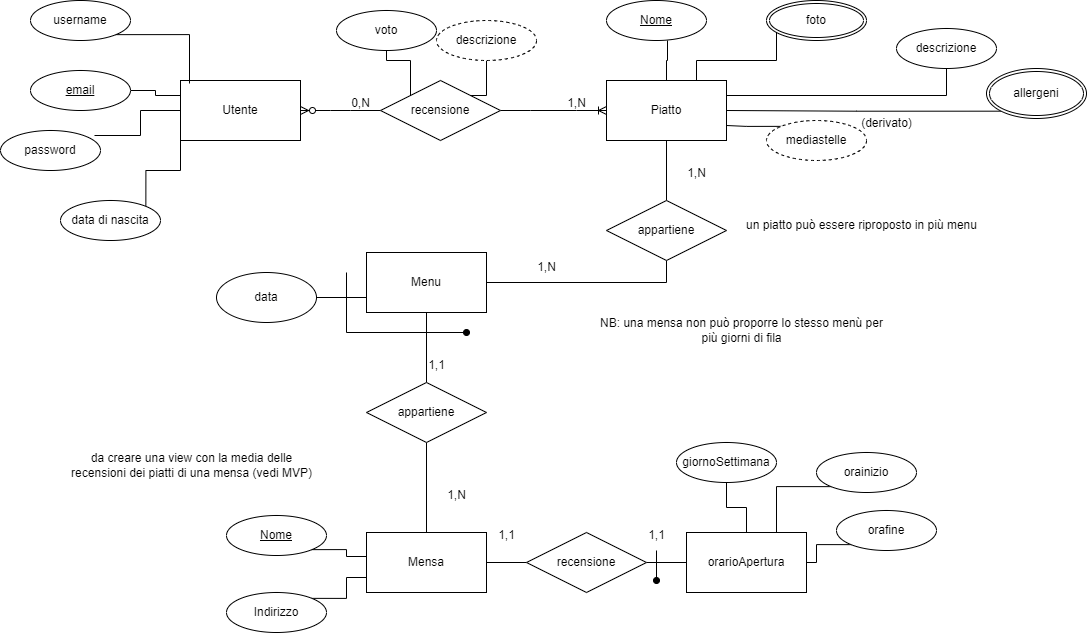

The diagram above was exported from draw.io. Its source (the exported page's mxGraphModel, read from the mxfile embedded in the PNG):
<mxGraphModel dx="1434" dy="744" grid="1" gridSize="10" guides="1" tooltips="1" connect="1" arrows="1" fold="1" page="1" pageScale="1" pageWidth="827" pageHeight="1169" math="0" shadow="0">
  <root>
    <mxCell id="0" />
    <mxCell id="1" parent="0" />
    <mxCell id="Ey5A80XtZCXgCvSUQsm4-30" style="edgeStyle=orthogonalEdgeStyle;rounded=0;orthogonalLoop=1;jettySize=auto;html=1;exitX=0;exitY=0.25;exitDx=0;exitDy=0;entryX=1;entryY=0.5;entryDx=0;entryDy=0;endArrow=none;endFill=0;" parent="1" source="3ptMqXyy2mtm8fmHqouC-1" target="Ey5A80XtZCXgCvSUQsm4-7" edge="1">
      <mxGeometry relative="1" as="geometry" />
    </mxCell>
    <mxCell id="Ey5A80XtZCXgCvSUQsm4-32" style="edgeStyle=orthogonalEdgeStyle;rounded=0;orthogonalLoop=1;jettySize=auto;html=1;exitX=0;exitY=1;exitDx=0;exitDy=0;entryX=1;entryY=0;entryDx=0;entryDy=0;endArrow=none;endFill=0;" parent="1" source="3ptMqXyy2mtm8fmHqouC-1" target="Ey5A80XtZCXgCvSUQsm4-3" edge="1">
      <mxGeometry relative="1" as="geometry" />
    </mxCell>
    <mxCell id="3ptMqXyy2mtm8fmHqouC-1" value="Utente" style="rounded=0;whiteSpace=wrap;html=1;" parent="1" vertex="1">
      <mxGeometry x="224" y="220" width="120" height="60" as="geometry" />
    </mxCell>
    <mxCell id="Ey5A80XtZCXgCvSUQsm4-2" value="password" style="ellipse;whiteSpace=wrap;html=1;align=center;" parent="1" vertex="1">
      <mxGeometry x="44" y="270" width="100" height="40" as="geometry" />
    </mxCell>
    <mxCell id="Ey5A80XtZCXgCvSUQsm4-3" value="data di nascita" style="ellipse;whiteSpace=wrap;html=1;align=center;" parent="1" vertex="1">
      <mxGeometry x="104" y="340" width="100" height="40" as="geometry" />
    </mxCell>
    <mxCell id="Ey5A80XtZCXgCvSUQsm4-35" style="edgeStyle=orthogonalEdgeStyle;rounded=0;orthogonalLoop=1;jettySize=auto;html=1;exitX=1;exitY=0.25;exitDx=0;exitDy=0;endArrow=none;endFill=0;" parent="1" source="Ey5A80XtZCXgCvSUQsm4-4" target="Ey5A80XtZCXgCvSUQsm4-11" edge="1">
      <mxGeometry relative="1" as="geometry" />
    </mxCell>
    <mxCell id="Ey5A80XtZCXgCvSUQsm4-4" value="Piatto" style="rounded=0;whiteSpace=wrap;html=1;" parent="1" vertex="1">
      <mxGeometry x="650" y="220" width="120" height="60" as="geometry" />
    </mxCell>
    <mxCell id="Ey5A80XtZCXgCvSUQsm4-7" value="email" style="ellipse;whiteSpace=wrap;html=1;align=center;fontStyle=4;" parent="1" vertex="1">
      <mxGeometry x="74" y="210" width="100" height="40" as="geometry" />
    </mxCell>
    <mxCell id="Ey5A80XtZCXgCvSUQsm4-8" value="Nome" style="ellipse;whiteSpace=wrap;html=1;align=center;fontStyle=4;" parent="1" vertex="1">
      <mxGeometry x="650" y="140" width="100" height="40" as="geometry" />
    </mxCell>
    <mxCell id="Ey5A80XtZCXgCvSUQsm4-11" value="descrizione" style="ellipse;whiteSpace=wrap;html=1;align=center;" parent="1" vertex="1">
      <mxGeometry x="940" y="168" width="100" height="40" as="geometry" />
    </mxCell>
    <mxCell id="Ey5A80XtZCXgCvSUQsm4-40" style="edgeStyle=orthogonalEdgeStyle;rounded=0;orthogonalLoop=1;jettySize=auto;html=1;exitX=0;exitY=0;exitDx=0;exitDy=0;entryX=0.5;entryY=1;entryDx=0;entryDy=0;endArrow=none;endFill=0;" parent="1" source="Ey5A80XtZCXgCvSUQsm4-12" target="Ey5A80XtZCXgCvSUQsm4-38" edge="1">
      <mxGeometry relative="1" as="geometry" />
    </mxCell>
    <mxCell id="Ey5A80XtZCXgCvSUQsm4-41" style="edgeStyle=orthogonalEdgeStyle;rounded=0;orthogonalLoop=1;jettySize=auto;html=1;exitX=1;exitY=0;exitDx=0;exitDy=0;entryX=0.5;entryY=1;entryDx=0;entryDy=0;endArrow=none;endFill=0;" parent="1" source="Ey5A80XtZCXgCvSUQsm4-12" target="Ey5A80XtZCXgCvSUQsm4-42" edge="1">
      <mxGeometry relative="1" as="geometry">
        <mxPoint x="560" y="190" as="targetPoint" />
      </mxGeometry>
    </mxCell>
    <mxCell id="Ey5A80XtZCXgCvSUQsm4-43" style="edgeStyle=orthogonalEdgeStyle;rounded=0;orthogonalLoop=1;jettySize=auto;html=1;exitX=0.5;exitY=1;exitDx=0;exitDy=0;entryX=0.5;entryY=0;entryDx=0;entryDy=0;endArrow=none;endFill=0;" parent="1" source="Ey5A80XtZCXgCvSUQsm4-13" target="Ey5A80XtZCXgCvSUQsm4-29" edge="1">
      <mxGeometry relative="1" as="geometry" />
    </mxCell>
    <mxCell id="Ey5A80XtZCXgCvSUQsm4-13" value="Menu&lt;span style=&quot;color: rgba(0, 0, 0, 0); font-family: monospace; font-size: 0px; text-align: start; text-wrap-mode: nowrap;&quot;&gt;%3CmxGraphModel%3E%3Croot%3E%3CmxCell%20id%3D%220%22%2F%3E%3CmxCell%20id%3D%221%22%20parent%3D%220%22%2F%3E%3CmxCell%20id%3D%222%22%20value%3D%22Piatto%22%20style%3D%22rounded%3D0%3BwhiteSpace%3Dwrap%3Bhtml%3D1%3B%22%20vertex%3D%221%22%20parent%3D%221%22%3E%3CmxGeometry%20x%3D%22550%22%20y%3D%22220%22%20width%3D%22120%22%20height%3D%2260%22%20as%3D%22geometry%22%2F%3E%3C%2FmxCell%3E%3C%2Froot%3E%3C%2FmxGraphModel%3E&lt;/span&gt;" style="rounded=0;whiteSpace=wrap;html=1;" parent="1" vertex="1">
      <mxGeometry x="410" y="392" width="120" height="60" as="geometry" />
    </mxCell>
    <mxCell id="Ey5A80XtZCXgCvSUQsm4-14" value="Mensa" style="rounded=0;whiteSpace=wrap;html=1;" parent="1" vertex="1">
      <mxGeometry x="410" y="672" width="120" height="60" as="geometry" />
    </mxCell>
    <mxCell id="Ey5A80XtZCXgCvSUQsm4-15" value="orarioApertura" style="rounded=0;whiteSpace=wrap;html=1;" parent="1" vertex="1">
      <mxGeometry x="730" y="672" width="120" height="60" as="geometry" />
    </mxCell>
    <mxCell id="Ey5A80XtZCXgCvSUQsm4-20" value="Nome" style="ellipse;whiteSpace=wrap;html=1;align=center;fontStyle=4;" parent="1" vertex="1">
      <mxGeometry x="270" y="655" width="100" height="40" as="geometry" />
    </mxCell>
    <mxCell id="Ey5A80XtZCXgCvSUQsm4-74" style="edgeStyle=orthogonalEdgeStyle;rounded=0;orthogonalLoop=1;jettySize=auto;html=1;exitX=1;exitY=0;exitDx=0;exitDy=0;entryX=0;entryY=0.75;entryDx=0;entryDy=0;endArrow=none;endFill=0;" parent="1" source="Ey5A80XtZCXgCvSUQsm4-22" target="Ey5A80XtZCXgCvSUQsm4-14" edge="1">
      <mxGeometry relative="1" as="geometry" />
    </mxCell>
    <mxCell id="Ey5A80XtZCXgCvSUQsm4-22" value="Indirizzo" style="ellipse;whiteSpace=wrap;html=1;align=center;" parent="1" vertex="1">
      <mxGeometry x="270" y="732" width="100" height="40" as="geometry" />
    </mxCell>
    <mxCell id="Ey5A80XtZCXgCvSUQsm4-24" style="edgeStyle=orthogonalEdgeStyle;rounded=0;orthogonalLoop=1;jettySize=auto;html=1;exitX=0;exitY=0.5;exitDx=0;exitDy=0;entryX=1;entryY=0.5;entryDx=0;entryDy=0;endArrow=none;endFill=0;" parent="1" source="Ey5A80XtZCXgCvSUQsm4-23" target="Ey5A80XtZCXgCvSUQsm4-14" edge="1">
      <mxGeometry relative="1" as="geometry" />
    </mxCell>
    <mxCell id="Ey5A80XtZCXgCvSUQsm4-25" style="edgeStyle=orthogonalEdgeStyle;rounded=0;orthogonalLoop=1;jettySize=auto;html=1;exitX=1;exitY=0.5;exitDx=0;exitDy=0;entryX=0;entryY=0.5;entryDx=0;entryDy=0;endArrow=none;endFill=0;" parent="1" source="Ey5A80XtZCXgCvSUQsm4-23" target="Ey5A80XtZCXgCvSUQsm4-15" edge="1">
      <mxGeometry relative="1" as="geometry" />
    </mxCell>
    <mxCell id="Ey5A80XtZCXgCvSUQsm4-23" value="recensione" style="shape=rhombus;perimeter=rhombusPerimeter;whiteSpace=wrap;html=1;align=center;" parent="1" vertex="1">
      <mxGeometry x="570" y="672" width="120" height="60" as="geometry" />
    </mxCell>
    <mxCell id="Ey5A80XtZCXgCvSUQsm4-27" style="edgeStyle=orthogonalEdgeStyle;rounded=0;orthogonalLoop=1;jettySize=auto;html=1;exitX=0.5;exitY=0;exitDx=0;exitDy=0;entryX=0.5;entryY=1;entryDx=0;entryDy=0;endArrow=none;endFill=0;" parent="1" source="Ey5A80XtZCXgCvSUQsm4-26" target="Ey5A80XtZCXgCvSUQsm4-4" edge="1">
      <mxGeometry relative="1" as="geometry" />
    </mxCell>
    <mxCell id="Ey5A80XtZCXgCvSUQsm4-28" style="edgeStyle=orthogonalEdgeStyle;rounded=0;orthogonalLoop=1;jettySize=auto;html=1;exitX=0.5;exitY=1;exitDx=0;exitDy=0;endArrow=none;endFill=0;" parent="1" source="Ey5A80XtZCXgCvSUQsm4-26" target="Ey5A80XtZCXgCvSUQsm4-13" edge="1">
      <mxGeometry relative="1" as="geometry" />
    </mxCell>
    <mxCell id="Ey5A80XtZCXgCvSUQsm4-26" value="appartiene" style="shape=rhombus;perimeter=rhombusPerimeter;whiteSpace=wrap;html=1;align=center;" parent="1" vertex="1">
      <mxGeometry x="650" y="340" width="120" height="60" as="geometry" />
    </mxCell>
    <mxCell id="Ey5A80XtZCXgCvSUQsm4-44" style="edgeStyle=orthogonalEdgeStyle;rounded=0;orthogonalLoop=1;jettySize=auto;html=1;exitX=0.5;exitY=1;exitDx=0;exitDy=0;entryX=0.5;entryY=0;entryDx=0;entryDy=0;endArrow=none;endFill=0;" parent="1" source="Ey5A80XtZCXgCvSUQsm4-29" target="Ey5A80XtZCXgCvSUQsm4-14" edge="1">
      <mxGeometry relative="1" as="geometry" />
    </mxCell>
    <mxCell id="Ey5A80XtZCXgCvSUQsm4-29" value="appartiene" style="shape=rhombus;perimeter=rhombusPerimeter;whiteSpace=wrap;html=1;align=center;" parent="1" vertex="1">
      <mxGeometry x="410" y="522" width="120" height="60" as="geometry" />
    </mxCell>
    <mxCell id="Ey5A80XtZCXgCvSUQsm4-31" style="edgeStyle=orthogonalEdgeStyle;rounded=0;orthogonalLoop=1;jettySize=auto;html=1;exitX=0;exitY=0.5;exitDx=0;exitDy=0;entryX=0.94;entryY=0.125;entryDx=0;entryDy=0;entryPerimeter=0;endArrow=none;endFill=0;" parent="1" source="3ptMqXyy2mtm8fmHqouC-1" target="Ey5A80XtZCXgCvSUQsm4-2" edge="1">
      <mxGeometry relative="1" as="geometry" />
    </mxCell>
    <mxCell id="Ey5A80XtZCXgCvSUQsm4-33" style="edgeStyle=orthogonalEdgeStyle;rounded=0;orthogonalLoop=1;jettySize=auto;html=1;exitX=0.5;exitY=0;exitDx=0;exitDy=0;entryX=0.61;entryY=1;entryDx=0;entryDy=0;entryPerimeter=0;endArrow=none;endFill=0;" parent="1" source="Ey5A80XtZCXgCvSUQsm4-4" target="Ey5A80XtZCXgCvSUQsm4-8" edge="1">
      <mxGeometry relative="1" as="geometry" />
    </mxCell>
    <mxCell id="Ey5A80XtZCXgCvSUQsm4-34" style="edgeStyle=orthogonalEdgeStyle;rounded=0;orthogonalLoop=1;jettySize=auto;html=1;exitX=0.75;exitY=0;exitDx=0;exitDy=0;endArrow=none;endFill=0;" parent="1" source="Ey5A80XtZCXgCvSUQsm4-4" target="ZfqtkBD4bm_hCH0OoQYs-2" edge="1">
      <mxGeometry relative="1" as="geometry">
        <mxPoint x="807" y="177" as="targetPoint" />
        <Array as="points">
          <mxPoint x="740" y="200" />
          <mxPoint x="820" y="200" />
        </Array>
      </mxGeometry>
    </mxCell>
    <mxCell id="Ey5A80XtZCXgCvSUQsm4-38" value="voto" style="ellipse;whiteSpace=wrap;html=1;align=center;" parent="1" vertex="1">
      <mxGeometry x="380" y="150" width="100" height="40" as="geometry" />
    </mxCell>
    <mxCell id="Ey5A80XtZCXgCvSUQsm4-42" value="descrizione" style="ellipse;whiteSpace=wrap;html=1;align=center;dashed=1;" parent="1" vertex="1">
      <mxGeometry x="480" y="160" width="100" height="40" as="geometry" />
    </mxCell>
    <mxCell id="Ey5A80XtZCXgCvSUQsm4-45" value="" style="endArrow=oval;html=1;rounded=0;endFill=1;" parent="1" edge="1">
      <mxGeometry relative="1" as="geometry">
        <mxPoint x="390" y="412" as="sourcePoint" />
        <mxPoint x="510" y="472" as="targetPoint" />
        <Array as="points">
          <mxPoint x="390" y="472" />
        </Array>
      </mxGeometry>
    </mxCell>
    <mxCell id="Ey5A80XtZCXgCvSUQsm4-48" value="" style="edgeStyle=entityRelationEdgeStyle;fontSize=12;html=1;endArrow=ERoneToMany;startArrow=none;rounded=0;exitX=1;exitY=0.5;exitDx=0;exitDy=0;entryX=0;entryY=0.5;entryDx=0;entryDy=0;startFill=0;" parent="1" source="Ey5A80XtZCXgCvSUQsm4-12" target="Ey5A80XtZCXgCvSUQsm4-4" edge="1">
      <mxGeometry width="100" height="100" relative="1" as="geometry">
        <mxPoint x="400" y="400" as="sourcePoint" />
        <mxPoint x="500" y="300" as="targetPoint" />
        <Array as="points">
          <mxPoint x="410" y="250" />
          <mxPoint x="430" y="310" />
        </Array>
      </mxGeometry>
    </mxCell>
    <mxCell id="Ey5A80XtZCXgCvSUQsm4-49" value="" style="edgeStyle=entityRelationEdgeStyle;fontSize=12;html=1;endArrow=none;startArrow=ERzeroToMany;rounded=0;exitX=1;exitY=0.5;exitDx=0;exitDy=0;entryX=0;entryY=0.5;entryDx=0;entryDy=0;endFill=0;" parent="1" source="3ptMqXyy2mtm8fmHqouC-1" target="Ey5A80XtZCXgCvSUQsm4-12" edge="1">
      <mxGeometry width="100" height="100" relative="1" as="geometry">
        <mxPoint x="230" y="250" as="sourcePoint" />
        <mxPoint x="720" y="260" as="targetPoint" />
        <Array as="points" />
      </mxGeometry>
    </mxCell>
    <mxCell id="Ey5A80XtZCXgCvSUQsm4-12" value="recensione" style="shape=rhombus;perimeter=rhombusPerimeter;whiteSpace=wrap;html=1;align=center;" parent="1" vertex="1">
      <mxGeometry x="424" y="220" width="120" height="60" as="geometry" />
    </mxCell>
    <mxCell id="Ey5A80XtZCXgCvSUQsm4-50" value="0,N" style="text;html=1;align=center;verticalAlign=middle;resizable=0;points=[];autosize=1;strokeColor=none;fillColor=none;" parent="1" vertex="1">
      <mxGeometry x="384" y="228" width="40" height="30" as="geometry" />
    </mxCell>
    <mxCell id="Ey5A80XtZCXgCvSUQsm4-51" value="1,N" style="text;html=1;align=center;verticalAlign=middle;resizable=0;points=[];autosize=1;strokeColor=none;fillColor=none;" parent="1" vertex="1">
      <mxGeometry x="600" y="228" width="40" height="30" as="geometry" />
    </mxCell>
    <mxCell id="Ey5A80XtZCXgCvSUQsm4-53" style="edgeStyle=orthogonalEdgeStyle;rounded=0;orthogonalLoop=1;jettySize=auto;html=1;exitX=1;exitY=0.5;exitDx=0;exitDy=0;entryX=0;entryY=0.75;entryDx=0;entryDy=0;endArrow=none;endFill=0;" parent="1" source="Ey5A80XtZCXgCvSUQsm4-52" target="Ey5A80XtZCXgCvSUQsm4-13" edge="1">
      <mxGeometry relative="1" as="geometry" />
    </mxCell>
    <mxCell id="Ey5A80XtZCXgCvSUQsm4-52" value="data" style="ellipse;whiteSpace=wrap;html=1;align=center;" parent="1" vertex="1">
      <mxGeometry x="260" y="412" width="100" height="50" as="geometry" />
    </mxCell>
    <mxCell id="Ey5A80XtZCXgCvSUQsm4-54" value="NB: una mensa non può proporre lo stesso menù per&lt;br&gt;più giorni di fila" style="text;html=1;align=center;verticalAlign=middle;resizable=0;points=[];autosize=1;strokeColor=none;fillColor=none;" parent="1" vertex="1">
      <mxGeometry x="630" y="450" width="310" height="40" as="geometry" />
    </mxCell>
    <mxCell id="Ey5A80XtZCXgCvSUQsm4-59" value="1,N" style="text;html=1;align=center;verticalAlign=middle;resizable=0;points=[];autosize=1;strokeColor=none;fillColor=none;" parent="1" vertex="1">
      <mxGeometry x="720" y="298" width="40" height="30" as="geometry" />
    </mxCell>
    <mxCell id="Ey5A80XtZCXgCvSUQsm4-60" value="1,N" style="text;html=1;align=center;verticalAlign=middle;resizable=0;points=[];autosize=1;strokeColor=none;fillColor=none;" parent="1" vertex="1">
      <mxGeometry x="570" y="392" width="40" height="30" as="geometry" />
    </mxCell>
    <mxCell id="Ey5A80XtZCXgCvSUQsm4-61" value="un piatto può essere riproposto in più menu" style="text;html=1;align=center;verticalAlign=middle;resizable=0;points=[];autosize=1;strokeColor=none;fillColor=none;" parent="1" vertex="1">
      <mxGeometry x="780" y="350" width="250" height="30" as="geometry" />
    </mxCell>
    <mxCell id="Ey5A80XtZCXgCvSUQsm4-62" value="1,1" style="text;html=1;align=center;verticalAlign=middle;resizable=0;points=[];autosize=1;strokeColor=none;fillColor=none;" parent="1" vertex="1">
      <mxGeometry x="460" y="490" width="40" height="30" as="geometry" />
    </mxCell>
    <mxCell id="Ey5A80XtZCXgCvSUQsm4-63" value="1,N" style="text;html=1;align=center;verticalAlign=middle;resizable=0;points=[];autosize=1;strokeColor=none;fillColor=none;" parent="1" vertex="1">
      <mxGeometry x="480" y="620" width="40" height="30" as="geometry" />
    </mxCell>
    <mxCell id="Ey5A80XtZCXgCvSUQsm4-75" style="edgeStyle=orthogonalEdgeStyle;rounded=0;orthogonalLoop=1;jettySize=auto;html=1;exitX=0.5;exitY=1;exitDx=0;exitDy=0;endArrow=none;endFill=0;" parent="1" source="Ey5A80XtZCXgCvSUQsm4-64" target="Ey5A80XtZCXgCvSUQsm4-15" edge="1">
      <mxGeometry relative="1" as="geometry" />
    </mxCell>
    <mxCell id="Ey5A80XtZCXgCvSUQsm4-64" value="giornoSettimana" style="ellipse;whiteSpace=wrap;html=1;align=center;" parent="1" vertex="1">
      <mxGeometry x="720" y="582" width="100" height="40" as="geometry" />
    </mxCell>
    <mxCell id="Ey5A80XtZCXgCvSUQsm4-76" style="edgeStyle=orthogonalEdgeStyle;rounded=0;orthogonalLoop=1;jettySize=auto;html=1;exitX=0;exitY=1;exitDx=0;exitDy=0;entryX=0.75;entryY=0;entryDx=0;entryDy=0;endArrow=none;endFill=0;" parent="1" source="Ey5A80XtZCXgCvSUQsm4-65" target="Ey5A80XtZCXgCvSUQsm4-15" edge="1">
      <mxGeometry relative="1" as="geometry" />
    </mxCell>
    <mxCell id="Ey5A80XtZCXgCvSUQsm4-65" value="orainizio" style="ellipse;whiteSpace=wrap;html=1;align=center;" parent="1" vertex="1">
      <mxGeometry x="860" y="592" width="100" height="40" as="geometry" />
    </mxCell>
    <mxCell id="Ey5A80XtZCXgCvSUQsm4-77" style="edgeStyle=orthogonalEdgeStyle;rounded=0;orthogonalLoop=1;jettySize=auto;html=1;exitX=0;exitY=1;exitDx=0;exitDy=0;entryX=1;entryY=0.5;entryDx=0;entryDy=0;endArrow=none;endFill=0;" parent="1" source="Ey5A80XtZCXgCvSUQsm4-66" target="Ey5A80XtZCXgCvSUQsm4-15" edge="1">
      <mxGeometry relative="1" as="geometry" />
    </mxCell>
    <mxCell id="Ey5A80XtZCXgCvSUQsm4-66" value="orafine" style="ellipse;whiteSpace=wrap;html=1;align=center;" parent="1" vertex="1">
      <mxGeometry x="880" y="650" width="100" height="40" as="geometry" />
    </mxCell>
    <mxCell id="Ey5A80XtZCXgCvSUQsm4-67" value="" style="endArrow=oval;html=1;rounded=0;endFill=1;" parent="1" edge="1">
      <mxGeometry relative="1" as="geometry">
        <mxPoint x="700" y="690" as="sourcePoint" />
        <mxPoint x="700" y="720" as="targetPoint" />
        <Array as="points">
          <mxPoint x="700" y="720" />
        </Array>
      </mxGeometry>
    </mxCell>
    <mxCell id="Ey5A80XtZCXgCvSUQsm4-68" value="1,1" style="text;html=1;align=center;verticalAlign=middle;resizable=0;points=[];autosize=1;strokeColor=none;fillColor=none;" parent="1" vertex="1">
      <mxGeometry x="680" y="660" width="40" height="30" as="geometry" />
    </mxCell>
    <mxCell id="Ey5A80XtZCXgCvSUQsm4-69" value="1,1" style="text;html=1;align=center;verticalAlign=middle;resizable=0;points=[];autosize=1;strokeColor=none;fillColor=none;" parent="1" vertex="1">
      <mxGeometry x="530" y="660" width="40" height="30" as="geometry" />
    </mxCell>
    <mxCell id="Ey5A80XtZCXgCvSUQsm4-72" style="edgeStyle=orthogonalEdgeStyle;rounded=0;orthogonalLoop=1;jettySize=auto;html=1;exitX=0;exitY=0;exitDx=0;exitDy=0;entryX=1;entryY=0.75;entryDx=0;entryDy=0;endArrow=none;endFill=0;" parent="1" source="Ey5A80XtZCXgCvSUQsm4-70" target="Ey5A80XtZCXgCvSUQsm4-4" edge="1">
      <mxGeometry relative="1" as="geometry" />
    </mxCell>
    <mxCell id="Ey5A80XtZCXgCvSUQsm4-70" value="mediastelle" style="ellipse;whiteSpace=wrap;html=1;align=center;dashed=1;" parent="1" vertex="1">
      <mxGeometry x="810" y="260" width="100" height="40" as="geometry" />
    </mxCell>
    <mxCell id="Ey5A80XtZCXgCvSUQsm4-73" style="edgeStyle=orthogonalEdgeStyle;rounded=0;orthogonalLoop=1;jettySize=auto;html=1;exitX=1;exitY=1;exitDx=0;exitDy=0;entryX=0;entryY=0.4;entryDx=0;entryDy=0;entryPerimeter=0;endArrow=none;endFill=0;" parent="1" source="Ey5A80XtZCXgCvSUQsm4-20" target="Ey5A80XtZCXgCvSUQsm4-14" edge="1">
      <mxGeometry relative="1" as="geometry" />
    </mxCell>
    <mxCell id="Ey5A80XtZCXgCvSUQsm4-78" value="da creare una view con la media delle&lt;br&gt;recensioni dei piatti di una mensa (vedi MVP)" style="text;html=1;align=center;verticalAlign=middle;resizable=0;points=[];autosize=1;strokeColor=none;fillColor=none;" parent="1" vertex="1">
      <mxGeometry x="105" y="585" width="260" height="40" as="geometry" />
    </mxCell>
    <mxCell id="Ey5A80XtZCXgCvSUQsm4-80" value="(derivato)" style="text;html=1;align=center;verticalAlign=middle;resizable=0;points=[];autosize=1;strokeColor=none;fillColor=none;" parent="1" vertex="1">
      <mxGeometry x="895" y="248" width="70" height="30" as="geometry" />
    </mxCell>
    <mxCell id="Ey5A80XtZCXgCvSUQsm4-81" value="username" style="ellipse;whiteSpace=wrap;html=1;align=center;" parent="1" vertex="1">
      <mxGeometry x="74" y="140" width="100" height="40" as="geometry" />
    </mxCell>
    <mxCell id="Ey5A80XtZCXgCvSUQsm4-82" style="edgeStyle=orthogonalEdgeStyle;rounded=0;orthogonalLoop=1;jettySize=auto;html=1;exitX=1;exitY=1;exitDx=0;exitDy=0;entryX=0.075;entryY=0.05;entryDx=0;entryDy=0;entryPerimeter=0;endArrow=none;endFill=0;" parent="1" source="Ey5A80XtZCXgCvSUQsm4-81" target="3ptMqXyy2mtm8fmHqouC-1" edge="1">
      <mxGeometry relative="1" as="geometry" />
    </mxCell>
    <mxCell id="ZfqtkBD4bm_hCH0OoQYs-2" value="foto" style="ellipse;shape=doubleEllipse;margin=3;whiteSpace=wrap;html=1;align=center;" parent="1" vertex="1">
      <mxGeometry x="810" y="140" width="100" height="40" as="geometry" />
    </mxCell>
    <mxCell id="ZfqtkBD4bm_hCH0OoQYs-8" style="edgeStyle=orthogonalEdgeStyle;rounded=0;orthogonalLoop=1;jettySize=auto;html=1;exitX=0;exitY=1;exitDx=0;exitDy=0;entryX=1;entryY=0.5;entryDx=0;entryDy=0;endArrow=none;endFill=0;" parent="1" source="ZfqtkBD4bm_hCH0OoQYs-7" target="Ey5A80XtZCXgCvSUQsm4-4" edge="1">
      <mxGeometry relative="1" as="geometry" />
    </mxCell>
    <mxCell id="ZfqtkBD4bm_hCH0OoQYs-7" value="allergeni" style="ellipse;shape=doubleEllipse;margin=3;whiteSpace=wrap;html=1;align=center;" parent="1" vertex="1">
      <mxGeometry x="1030" y="208" width="100" height="50" as="geometry" />
    </mxCell>
  </root>
</mxGraphModel>